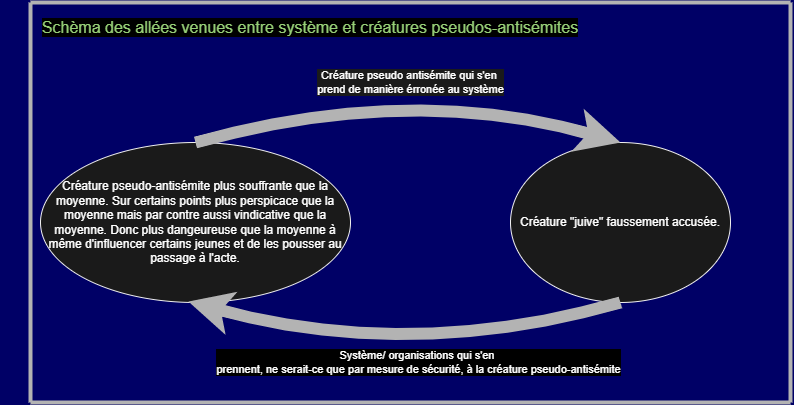

The diagram above was exported from draw.io. Its source (the exported page's mxGraphModel, read from the mxfile embedded in the PNG):
<mxGraphModel dx="782" dy="664" grid="1" gridSize="10" guides="1" tooltips="1" connect="1" arrows="1" fold="1" page="1" pageScale="1" pageWidth="827" pageHeight="1169" background="#000066" math="0" shadow="0">
  <root>
    <mxCell id="0" />
    <mxCell id="1" parent="0" />
    <mxCell id="8_Te2pXyG698INUPdBpE-1" value="&lt;font color=&quot;#ffffff&quot;&gt;Créature pseudo-antisémite plus souffrante que la moyenne. Sur certains points plus perspicace que la moyenne mais par contre aussi vindicative que la moyenne. Donc plus dangeureuse que la moyenne à même d'influencer certains jeunes et de les pousser au passage à l'acte.&lt;/font&gt;" style="ellipse;whiteSpace=wrap;html=1;fillColor=#1A1A1A;" parent="1" vertex="1">
      <mxGeometry x="50" y="260" width="310" height="160" as="geometry" />
    </mxCell>
    <mxCell id="8_Te2pXyG698INUPdBpE-3" value="&lt;font color=&quot;#ffffff&quot;&gt;Créature &quot;juive&quot; faussement accusée.&lt;/font&gt;" style="ellipse;whiteSpace=wrap;html=1;fillColor=#1A1A1A;gradientColor=none;" parent="1" vertex="1">
      <mxGeometry x="520" y="260" width="220" height="160" as="geometry" />
    </mxCell>
    <mxCell id="8_Te2pXyG698INUPdBpE-5" value="" style="endArrow=classic;html=1;jumpSize=6;curved=1;strokeWidth=12;strokeColor=#B3B3B3;exitX=0.5;exitY=1;exitDx=0;exitDy=0;entryX=0.477;entryY=0.994;entryDx=0;entryDy=0;entryPerimeter=0;" parent="1" source="8_Te2pXyG698INUPdBpE-3" target="8_Te2pXyG698INUPdBpE-1" edge="1">
      <mxGeometry relative="1" as="geometry">
        <mxPoint x="612.0799999999999" y="439.99999999999994" as="sourcePoint" />
        <mxPoint x="190" y="440.96" as="targetPoint" />
        <Array as="points">
          <mxPoint x="420" y="480" />
        </Array>
      </mxGeometry>
    </mxCell>
    <mxCell id="8_Te2pXyG698INUPdBpE-6" value="&lt;font color=&quot;#ffffff&quot;&gt;Système/ organisations qui s'en &lt;br&gt;prennent, ne serait-ce que par mesure de sécurité, à la créature pseudo-antisémite&lt;/font&gt;" style="edgeLabel;resizable=0;html=1;align=center;verticalAlign=middle;labelBackgroundColor=#000000;" parent="8_Te2pXyG698INUPdBpE-5" connectable="0" vertex="1">
      <mxGeometry relative="1" as="geometry">
        <mxPoint x="13" y="1" as="offset" />
      </mxGeometry>
    </mxCell>
    <mxCell id="8_Te2pXyG698INUPdBpE-9" value="" style="endArrow=classic;html=1;exitX=0.5;exitY=0;exitDx=0;exitDy=0;entryX=0.5;entryY=0;entryDx=0;entryDy=0;curved=1;strokeWidth=12;strokeColor=#B3B3B3;" parent="1" source="8_Te2pXyG698INUPdBpE-1" target="8_Te2pXyG698INUPdBpE-3" edge="1">
      <mxGeometry relative="1" as="geometry">
        <mxPoint x="320" y="310" as="sourcePoint" />
        <mxPoint x="480" y="310" as="targetPoint" />
        <Array as="points">
          <mxPoint x="420" y="200" />
        </Array>
      </mxGeometry>
    </mxCell>
    <mxCell id="8_Te2pXyG698INUPdBpE-10" value="Créature pseudo antisémite qui s'en &lt;br&gt;prend de manière érronée au système" style="edgeLabel;resizable=0;html=1;align=center;verticalAlign=middle;labelBackgroundColor=#1A1A1A;fontColor=#FFFFFF;" parent="8_Te2pXyG698INUPdBpE-9" connectable="0" vertex="1">
      <mxGeometry relative="1" as="geometry">
        <mxPoint x="2" y="-1" as="offset" />
      </mxGeometry>
    </mxCell>
    <mxCell id="8_Te2pXyG698INUPdBpE-14" value="" style="endArrow=none;html=1;strokeColor=#B3B3B3;strokeWidth=4;curved=1;jumpSize=6;" parent="1" edge="1">
      <mxGeometry width="50" height="50" relative="1" as="geometry">
        <mxPoint x="40" y="520" as="sourcePoint" />
        <mxPoint x="40" y="120" as="targetPoint" />
        <Array as="points">
          <mxPoint x="40" y="340" />
        </Array>
      </mxGeometry>
    </mxCell>
    <mxCell id="8_Te2pXyG698INUPdBpE-15" value="" style="endArrow=none;html=1;strokeColor=#B3B3B3;strokeWidth=4;curved=1;jumpSize=6;" parent="1" edge="1">
      <mxGeometry width="50" height="50" relative="1" as="geometry">
        <mxPoint x="40" y="120" as="sourcePoint" />
        <mxPoint x="800" y="120" as="targetPoint" />
      </mxGeometry>
    </mxCell>
    <mxCell id="8_Te2pXyG698INUPdBpE-16" value="" style="endArrow=none;html=1;strokeColor=#B3B3B3;strokeWidth=4;curved=1;jumpSize=6;" parent="1" edge="1">
      <mxGeometry width="50" height="50" relative="1" as="geometry">
        <mxPoint x="40" y="520" as="sourcePoint" />
        <mxPoint x="800" y="520" as="targetPoint" />
      </mxGeometry>
    </mxCell>
    <mxCell id="8_Te2pXyG698INUPdBpE-17" value="" style="endArrow=none;html=1;strokeColor=#B3B3B3;strokeWidth=4;curved=1;jumpSize=6;" parent="1" edge="1">
      <mxGeometry width="50" height="50" relative="1" as="geometry">
        <mxPoint x="800" y="520" as="sourcePoint" />
        <mxPoint x="800" y="120" as="targetPoint" />
      </mxGeometry>
    </mxCell>
    <mxCell id="5YS4WLswbx-3fxrDTmHA-1" value="&lt;font style=&quot;font-size: 16px&quot; color=&quot;#97d077&quot;&gt;Schèma des allées venues entre système et créatures pseudos-antisémites&lt;/font&gt;" style="text;html=1;strokeColor=none;fillColor=none;align=center;verticalAlign=middle;whiteSpace=wrap;rounded=0;labelBackgroundColor=#000000;fontColor=#FFFFFF;" vertex="1" parent="1">
      <mxGeometry x="10" y="130" width="620" height="30" as="geometry" />
    </mxCell>
  </root>
</mxGraphModel>